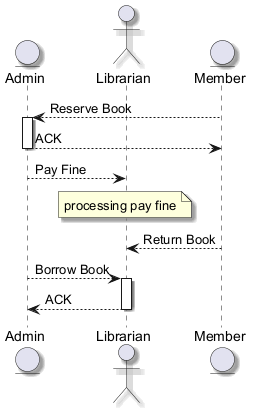

The diagram above was rendered by PlantUML. Its source (embedded in the PNG):
@startuml
skinparam shadowing true
entity "Admin" as A
actor "Librarian" as L
entity "Member" as M
M --> A : Reserve Book
activate A
A --> M : ACK
deactivate A
A --> L : Pay Fine
note over L : processing pay fine
M --> L : Return Book
A --> L : Borrow Book
activate L
L --> A : ACK
deactivate L
@enduml